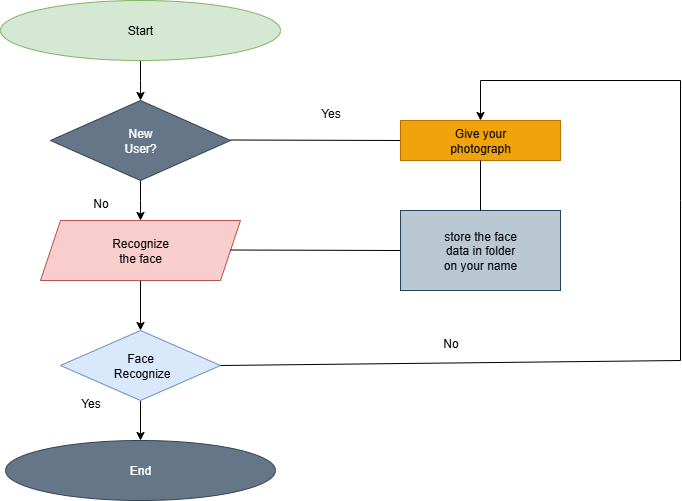

The diagram above was exported from draw.io. Its source (the exported page's mxGraphModel, read from the mxfile embedded in the PNG):
<mxGraphModel dx="1042" dy="527" grid="1" gridSize="10" guides="1" tooltips="1" connect="1" arrows="1" fold="1" page="1" pageScale="1" pageWidth="850" pageHeight="1100" math="0" shadow="0">
  <root>
    <mxCell id="0" />
    <mxCell id="1" parent="0" />
    <mxCell id="NOXo-4FGSITZJwdzJ7oy-3" style="edgeStyle=orthogonalEdgeStyle;rounded=0;orthogonalLoop=1;jettySize=auto;html=1;exitX=0.5;exitY=1;exitDx=0;exitDy=0;" edge="1" parent="1" source="NOXo-4FGSITZJwdzJ7oy-1">
      <mxGeometry relative="1" as="geometry">
        <mxPoint x="260" y="140" as="targetPoint" />
      </mxGeometry>
    </mxCell>
    <mxCell id="NOXo-4FGSITZJwdzJ7oy-1" value="Start" style="ellipse;whiteSpace=wrap;html=1;fillColor=#d5e8d4;strokeColor=#82b366;" vertex="1" parent="1">
      <mxGeometry x="120" y="40" width="280" height="60" as="geometry" />
    </mxCell>
    <mxCell id="NOXo-4FGSITZJwdzJ7oy-5" style="edgeStyle=orthogonalEdgeStyle;rounded=0;orthogonalLoop=1;jettySize=auto;html=1;exitX=0.5;exitY=1;exitDx=0;exitDy=0;" edge="1" parent="1" source="NOXo-4FGSITZJwdzJ7oy-4">
      <mxGeometry relative="1" as="geometry">
        <mxPoint x="260" y="260" as="targetPoint" />
      </mxGeometry>
    </mxCell>
    <mxCell id="NOXo-4FGSITZJwdzJ7oy-4" value="New&lt;div&gt;User?&lt;/div&gt;" style="rhombus;whiteSpace=wrap;html=1;fillColor=#647687;fontColor=#ffffff;strokeColor=#314354;" vertex="1" parent="1">
      <mxGeometry x="170" y="140" width="180" height="80" as="geometry" />
    </mxCell>
    <mxCell id="NOXo-4FGSITZJwdzJ7oy-7" style="edgeStyle=orthogonalEdgeStyle;rounded=0;orthogonalLoop=1;jettySize=auto;html=1;entryX=0.5;entryY=0;entryDx=0;entryDy=0;" edge="1" parent="1" source="NOXo-4FGSITZJwdzJ7oy-6" target="NOXo-4FGSITZJwdzJ7oy-8">
      <mxGeometry relative="1" as="geometry">
        <mxPoint x="260" y="330" as="targetPoint" />
        <Array as="points" />
      </mxGeometry>
    </mxCell>
    <mxCell id="NOXo-4FGSITZJwdzJ7oy-6" value="Recognize&lt;div&gt;the face&lt;/div&gt;" style="shape=parallelogram;perimeter=parallelogramPerimeter;whiteSpace=wrap;html=1;fixedSize=1;fillColor=#f8cecc;strokeColor=#b85450;" vertex="1" parent="1">
      <mxGeometry x="160" y="260" width="200" height="60" as="geometry" />
    </mxCell>
    <mxCell id="NOXo-4FGSITZJwdzJ7oy-9" style="edgeStyle=orthogonalEdgeStyle;rounded=0;orthogonalLoop=1;jettySize=auto;html=1;exitX=0.5;exitY=1;exitDx=0;exitDy=0;" edge="1" parent="1" source="NOXo-4FGSITZJwdzJ7oy-8">
      <mxGeometry relative="1" as="geometry">
        <mxPoint x="260" y="480" as="targetPoint" />
        <Array as="points">
          <mxPoint x="260" y="480" />
          <mxPoint x="260" y="480" />
        </Array>
      </mxGeometry>
    </mxCell>
    <mxCell id="NOXo-4FGSITZJwdzJ7oy-8" value="Face&lt;div&gt;&amp;nbsp;Recognize&lt;/div&gt;" style="rhombus;whiteSpace=wrap;html=1;fillColor=#dae8fc;strokeColor=#6c8ebf;" vertex="1" parent="1">
      <mxGeometry x="180" y="370" width="160" height="70" as="geometry" />
    </mxCell>
    <mxCell id="NOXo-4FGSITZJwdzJ7oy-12" value="End" style="ellipse;whiteSpace=wrap;html=1;fillColor=#647687;fontColor=#ffffff;strokeColor=#314354;" vertex="1" parent="1">
      <mxGeometry x="125" y="480" width="270" height="60" as="geometry" />
    </mxCell>
    <mxCell id="NOXo-4FGSITZJwdzJ7oy-13" value="" style="endArrow=none;html=1;rounded=0;" edge="1" parent="1">
      <mxGeometry width="50" height="50" relative="1" as="geometry">
        <mxPoint x="350" y="179.5" as="sourcePoint" />
        <mxPoint x="520" y="180" as="targetPoint" />
      </mxGeometry>
    </mxCell>
    <mxCell id="NOXo-4FGSITZJwdzJ7oy-15" value="Give your&lt;div&gt;photograph&lt;/div&gt;" style="rounded=0;whiteSpace=wrap;html=1;fillColor=#f0a30a;fontColor=#000000;strokeColor=#BD7000;" vertex="1" parent="1">
      <mxGeometry x="520" y="160" width="160" height="40" as="geometry" />
    </mxCell>
    <mxCell id="NOXo-4FGSITZJwdzJ7oy-16" value="" style="endArrow=none;html=1;rounded=0;" edge="1" parent="1">
      <mxGeometry width="50" height="50" relative="1" as="geometry">
        <mxPoint x="350" y="289.5" as="sourcePoint" />
        <mxPoint x="520" y="290" as="targetPoint" />
      </mxGeometry>
    </mxCell>
    <mxCell id="NOXo-4FGSITZJwdzJ7oy-18" value="store the face&lt;div&gt;data in folder&lt;/div&gt;&lt;div&gt;on your name&lt;/div&gt;" style="rounded=0;whiteSpace=wrap;html=1;fillColor=#bac8d3;strokeColor=#23445d;" vertex="1" parent="1">
      <mxGeometry x="520" y="250" width="160" height="80" as="geometry" />
    </mxCell>
    <mxCell id="NOXo-4FGSITZJwdzJ7oy-24" value="" style="edgeStyle=none;orthogonalLoop=1;jettySize=auto;html=1;rounded=0;" edge="1" parent="1">
      <mxGeometry width="100" relative="1" as="geometry">
        <mxPoint x="600" y="120" as="sourcePoint" />
        <mxPoint x="600" y="160" as="targetPoint" />
        <Array as="points">
          <mxPoint x="600" y="160" />
        </Array>
      </mxGeometry>
    </mxCell>
    <mxCell id="NOXo-4FGSITZJwdzJ7oy-25" value="" style="endArrow=none;html=1;rounded=0;exitX=1;exitY=0.5;exitDx=0;exitDy=0;" edge="1" parent="1" source="NOXo-4FGSITZJwdzJ7oy-8">
      <mxGeometry width="50" height="50" relative="1" as="geometry">
        <mxPoint x="580" y="430" as="sourcePoint" />
        <mxPoint x="800" y="400" as="targetPoint" />
      </mxGeometry>
    </mxCell>
    <mxCell id="NOXo-4FGSITZJwdzJ7oy-26" value="" style="endArrow=none;html=1;rounded=0;" edge="1" parent="1">
      <mxGeometry width="50" height="50" relative="1" as="geometry">
        <mxPoint x="800" y="400" as="sourcePoint" />
        <mxPoint x="800" y="120" as="targetPoint" />
        <Array as="points">
          <mxPoint x="800" y="240" />
        </Array>
      </mxGeometry>
    </mxCell>
    <mxCell id="NOXo-4FGSITZJwdzJ7oy-27" value="" style="endArrow=none;html=1;rounded=0;" edge="1" parent="1">
      <mxGeometry width="50" height="50" relative="1" as="geometry">
        <mxPoint x="600" y="120" as="sourcePoint" />
        <mxPoint x="800" y="120" as="targetPoint" />
      </mxGeometry>
    </mxCell>
    <mxCell id="NOXo-4FGSITZJwdzJ7oy-30" value="No" style="text;html=1;align=center;verticalAlign=middle;resizable=0;points=[];autosize=1;strokeColor=none;fillColor=none;" vertex="1" parent="1">
      <mxGeometry x="550" y="368" width="40" height="30" as="geometry" />
    </mxCell>
    <mxCell id="NOXo-4FGSITZJwdzJ7oy-31" value="Yes" style="text;html=1;align=center;verticalAlign=middle;resizable=0;points=[];autosize=1;strokeColor=none;fillColor=none;" vertex="1" parent="1">
      <mxGeometry x="430" y="138" width="40" height="30" as="geometry" />
    </mxCell>
    <mxCell id="NOXo-4FGSITZJwdzJ7oy-32" value="No" style="text;html=1;align=center;verticalAlign=middle;resizable=0;points=[];autosize=1;strokeColor=none;fillColor=none;" vertex="1" parent="1">
      <mxGeometry x="200" y="228" width="40" height="30" as="geometry" />
    </mxCell>
    <mxCell id="NOXo-4FGSITZJwdzJ7oy-33" value="Yes" style="text;html=1;align=center;verticalAlign=middle;resizable=0;points=[];autosize=1;strokeColor=none;fillColor=none;" vertex="1" parent="1">
      <mxGeometry x="190" y="428" width="40" height="30" as="geometry" />
    </mxCell>
    <mxCell id="NOXo-4FGSITZJwdzJ7oy-35" value="" style="endArrow=none;html=1;rounded=0;exitX=0.5;exitY=0;exitDx=0;exitDy=0;entryX=0.5;entryY=1;entryDx=0;entryDy=0;" edge="1" parent="1" source="NOXo-4FGSITZJwdzJ7oy-18" target="NOXo-4FGSITZJwdzJ7oy-15">
      <mxGeometry width="50" height="50" relative="1" as="geometry">
        <mxPoint x="560" y="250" as="sourcePoint" />
        <mxPoint x="610" y="200" as="targetPoint" />
      </mxGeometry>
    </mxCell>
  </root>
</mxGraphModel>